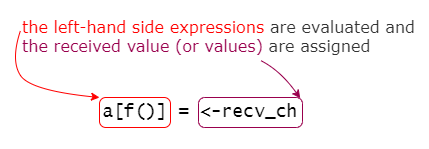

The diagram above was exported from draw.io. Its source (the exported page's mxGraphModel, read from the mxfile embedded in the PNG):
<mxGraphModel dx="716" dy="448" grid="1" gridSize="10" guides="1" tooltips="1" connect="1" arrows="1" fold="1" page="1" pageScale="1" pageWidth="827" pageHeight="1169" background="none" math="0" shadow="0">
  <root>
    <mxCell id="0" />
    <mxCell id="1" parent="0" />
    <mxCell id="68Zxf0x_xTcs6fJF5h5g-2" value="" style="group;fillColor=none;" vertex="1" connectable="0" parent="1">
      <mxGeometry x="150" y="210" width="407.5" height="127" as="geometry" />
    </mxCell>
    <mxCell id="IUEXMDtf0aWqn-Ggxjfp-1" value="&lt;font style=&quot;font-size: 16px;&quot;&gt;&lt;span style=&quot;box-sizing: border-box; orphans: 4;&quot; class=&quot;md-pair-s md-expand&quot;&gt;&lt;span style=&quot;box-sizing: border-box;&quot;&gt;&lt;font color=&quot;#ff0000&quot;&gt;the left-hand side expressions&lt;/font&gt;&lt;/span&gt;&lt;/span&gt;&lt;span style=&quot;box-sizing: border-box; color: rgb(51, 51, 51); orphans: 4;&quot; class=&quot;md-plain md-expand&quot;&gt; are evaluated and &lt;/span&gt;&lt;span style=&quot;box-sizing: border-box; orphans: 4;&quot; class=&quot;md-plain md-expand&quot;&gt;&lt;font color=&quot;#99004d&quot;&gt;the received value (or values)&lt;/font&gt;&lt;/span&gt;&lt;span style=&quot;box-sizing: border-box; color: rgb(51, 51, 51); orphans: 4;&quot; class=&quot;md-plain md-expand&quot;&gt; are assigned&lt;/span&gt;&lt;/font&gt;" style="text;whiteSpace=wrap;html=1;fontFamily=Verdana;fontSize=16;fillColor=none;labelBackgroundColor=none;" parent="68Zxf0x_xTcs6fJF5h5g-2" vertex="1">
      <mxGeometry x="10" width="397.5" height="50" as="geometry" />
    </mxCell>
    <mxCell id="jk-0jgo3H5GpiJ7scYqf-3" value="" style="curved=1;endArrow=classic;html=1;rounded=0;fontSize=16;entryX=0.978;entryY=0.027;entryDx=0;entryDy=0;strokeColor=#99004D;exitX=0.604;exitY=1;exitDx=0;exitDy=0;exitPerimeter=0;entryPerimeter=0;" parent="68Zxf0x_xTcs6fJF5h5g-2" source="IUEXMDtf0aWqn-Ggxjfp-1" target="jk-0jgo3H5GpiJ7scYqf-11" edge="1">
      <mxGeometry width="50" height="50" relative="1" as="geometry">
        <mxPoint x="270.69000000000005" y="137.01" as="sourcePoint" />
        <mxPoint x="-49.309999999999945" y="-2.990000000000009" as="targetPoint" />
        <Array as="points">
          <mxPoint x="270" y="60" />
        </Array>
      </mxGeometry>
    </mxCell>
    <mxCell id="jk-0jgo3H5GpiJ7scYqf-6" value="" style="curved=1;endArrow=classic;html=1;rounded=0;strokeColor=#FF0000;fontSize=16;fontColor=#FF9933;entryX=0;entryY=0;entryDx=0;entryDy=0;" parent="68Zxf0x_xTcs6fJF5h5g-2" target="68Zxf0x_xTcs6fJF5h5g-1" edge="1">
      <mxGeometry width="50" height="50" relative="1" as="geometry">
        <mxPoint x="10" y="20" as="sourcePoint" />
        <mxPoint x="170" y="60" as="targetPoint" />
        <Array as="points">
          <mxPoint y="50" />
          <mxPoint x="20" y="80" />
        </Array>
      </mxGeometry>
    </mxCell>
    <mxCell id="jk-0jgo3H5GpiJ7scYqf-12" value="" style="group;fillColor=none;opacity=0;strokeWidth=1;strokeColor=none;" parent="68Zxf0x_xTcs6fJF5h5g-2" vertex="1" connectable="0">
      <mxGeometry x="80" y="77" width="220" height="50" as="geometry" />
    </mxCell>
    <mxCell id="IUEXMDtf0aWqn-Ggxjfp-3" value="&lt;font style=&quot;font-size: 18px;&quot;&gt;a[f()] = &amp;lt;-recv_ch&lt;/font&gt;" style="rounded=1;whiteSpace=wrap;html=1;fontSize=14;fontFamily=Lucida Console;strokeColor=none;arcSize=16;fillColor=none;" parent="jk-0jgo3H5GpiJ7scYqf-12" vertex="1">
      <mxGeometry width="220" height="50" as="geometry" />
    </mxCell>
    <mxCell id="jk-0jgo3H5GpiJ7scYqf-11" value="" style="rounded=1;whiteSpace=wrap;html=1;labelBackgroundColor=none;fontSize=16;fontColor=#FF9933;fillColor=none;strokeColor=#99004D;arcSize=21;" parent="jk-0jgo3H5GpiJ7scYqf-12" vertex="1">
      <mxGeometry x="108" y="10" width="104" height="30" as="geometry" />
    </mxCell>
    <mxCell id="68Zxf0x_xTcs6fJF5h5g-1" value="" style="rounded=1;whiteSpace=wrap;html=1;labelBackgroundColor=none;fontSize=16;fontColor=#FF9933;fillColor=none;strokeColor=#FF0000;arcSize=21;" vertex="1" parent="jk-0jgo3H5GpiJ7scYqf-12">
      <mxGeometry x="9" y="10" width="71" height="30" as="geometry" />
    </mxCell>
  </root>
</mxGraphModel>